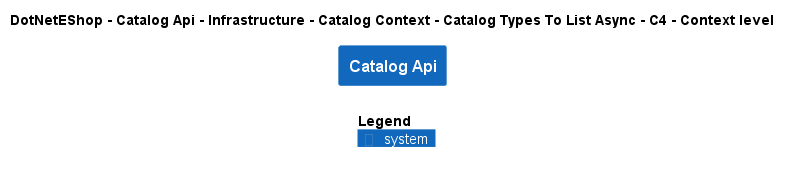

The diagram above was rendered by PlantUML. Its source (embedded in the PNG):
@startuml
!include ..\..\..\..\..\..\..\..\..\.c4s\C4_Context.puml

AddElementTag("c4interflow:lifecycle:new", $bgColor=green, $fontColor=#ffffff, $borderColor=green, $shadowing="False")
AddElementTag("c4interflow:lifecycle:changed", $bgColor=orange, $fontColor=#ffffff, $borderColor=orange, $shadowing="False")
AddElementTag("c4interflow:lifecycle:removed", $bgColor=red, $fontColor=#ffffff, $borderColor=red, $shadowing="False")

AddRelTag("c4interflow:lifecycle:new", $textColor=green, $lineColor=green)
AddRelTag("c4interflow:lifecycle:changed", $textColor=orange, $lineColor=orange)
AddRelTag("c4interflow:lifecycle:removed", $textColor=red, $lineColor=red)

SHOW_PERSON_PORTRAIT()
LAYOUT_TOP_DOWN()

skinparam linetype polyline

title DotNetEShop - Catalog Api - Infrastructure - Catalog Context - Catalog Types To List Async - C4 - Context level

System(DotNetEShop.SoftwareSystems.CatalogApi, "Catalog Api", "")



SHOW_LEGEND()
@enduml